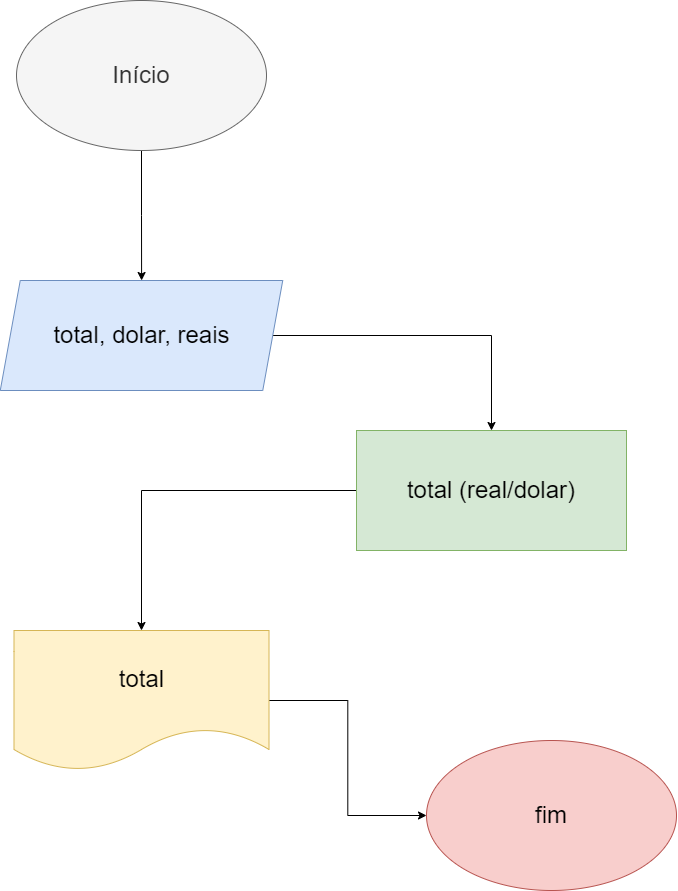

The diagram above was exported from draw.io. Its source (the exported page's mxGraphModel, read from the mxfile embedded in the PNG):
<mxGraphModel dx="2188" dy="1222" grid="1" gridSize="10" guides="1" tooltips="1" connect="1" arrows="1" fold="1" page="1" pageScale="1" pageWidth="827" pageHeight="1169" math="0" shadow="0">
  <root>
    <mxCell id="0" />
    <mxCell id="1" parent="0" />
    <mxCell id="CjcwpDzm9fuPamNvrKTo-4" value="" style="edgeStyle=orthogonalEdgeStyle;rounded=0;orthogonalLoop=1;jettySize=auto;html=1;fontSize=24;" edge="1" parent="1" source="CjcwpDzm9fuPamNvrKTo-2" target="CjcwpDzm9fuPamNvrKTo-3">
      <mxGeometry relative="1" as="geometry" />
    </mxCell>
    <mxCell id="CjcwpDzm9fuPamNvrKTo-2" value="Início" style="ellipse;whiteSpace=wrap;html=1;fontSize=24;fillColor=#f5f5f5;fontColor=#333333;strokeColor=#666666;" vertex="1" parent="1">
      <mxGeometry x="100" y="120" width="250" height="150" as="geometry" />
    </mxCell>
    <mxCell id="CjcwpDzm9fuPamNvrKTo-6" value="" style="edgeStyle=orthogonalEdgeStyle;rounded=0;orthogonalLoop=1;jettySize=auto;html=1;fontSize=24;" edge="1" parent="1" source="CjcwpDzm9fuPamNvrKTo-3" target="CjcwpDzm9fuPamNvrKTo-5">
      <mxGeometry relative="1" as="geometry" />
    </mxCell>
    <mxCell id="CjcwpDzm9fuPamNvrKTo-3" value="total, dolar, reais" style="shape=parallelogram;perimeter=parallelogramPerimeter;whiteSpace=wrap;html=1;fixedSize=1;fontSize=24;fillColor=#dae8fc;strokeColor=#6c8ebf;" vertex="1" parent="1">
      <mxGeometry x="83.75" y="400" width="282.5" height="110" as="geometry" />
    </mxCell>
    <mxCell id="CjcwpDzm9fuPamNvrKTo-8" value="" style="edgeStyle=orthogonalEdgeStyle;rounded=0;orthogonalLoop=1;jettySize=auto;html=1;fontSize=24;" edge="1" parent="1" source="CjcwpDzm9fuPamNvrKTo-5" target="CjcwpDzm9fuPamNvrKTo-7">
      <mxGeometry relative="1" as="geometry" />
    </mxCell>
    <mxCell id="CjcwpDzm9fuPamNvrKTo-5" value="total (real/dolar)" style="whiteSpace=wrap;html=1;fontSize=24;fillColor=#d5e8d4;strokeColor=#82b366;" vertex="1" parent="1">
      <mxGeometry x="440" y="550" width="270" height="120" as="geometry" />
    </mxCell>
    <mxCell id="CjcwpDzm9fuPamNvrKTo-10" value="" style="edgeStyle=orthogonalEdgeStyle;rounded=0;orthogonalLoop=1;jettySize=auto;html=1;fontSize=24;" edge="1" parent="1" source="CjcwpDzm9fuPamNvrKTo-7" target="CjcwpDzm9fuPamNvrKTo-9">
      <mxGeometry relative="1" as="geometry" />
    </mxCell>
    <mxCell id="CjcwpDzm9fuPamNvrKTo-7" value="total" style="shape=document;whiteSpace=wrap;html=1;boundedLbl=1;fontSize=24;fillColor=#fff2cc;strokeColor=#d6b656;" vertex="1" parent="1">
      <mxGeometry x="97.5" y="750" width="255" height="140" as="geometry" />
    </mxCell>
    <mxCell id="CjcwpDzm9fuPamNvrKTo-9" value="fim" style="ellipse;whiteSpace=wrap;html=1;fontSize=24;fillColor=#f8cecc;strokeColor=#b85450;" vertex="1" parent="1">
      <mxGeometry x="510" y="860" width="250" height="150" as="geometry" />
    </mxCell>
  </root>
</mxGraphModel>